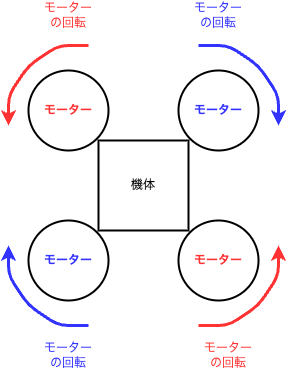

The diagram above was exported from draw.io. Its source (the exported page's mxGraphModel, read from the mxfile embedded in the PNG):
<mxGraphModel dx="606" dy="579" grid="1" gridSize="10" guides="1" tooltips="1" connect="1" arrows="1" fold="1" page="1" pageScale="1" pageWidth="827" pageHeight="1169" math="0" shadow="0">
  <root>
    <mxCell id="0" />
    <mxCell id="1" parent="0" />
    <mxCell id="2" value="" style="ellipse;whiteSpace=wrap;html=1;aspect=fixed;fillColor=#FFFFFF;strokeWidth=2;" parent="1" vertex="1">
      <mxGeometry x="190" y="120" width="80" height="80" as="geometry" />
    </mxCell>
    <mxCell id="3" value="" style="ellipse;whiteSpace=wrap;html=1;aspect=fixed;fillColor=#FFFFFF;strokeWidth=2;" parent="1" vertex="1">
      <mxGeometry x="190" y="270" width="80" height="80" as="geometry" />
    </mxCell>
    <mxCell id="4" value="" style="ellipse;whiteSpace=wrap;html=1;aspect=fixed;fillColor=#FFFFFF;strokeWidth=2;" parent="1" vertex="1">
      <mxGeometry x="340" y="120" width="80" height="80" as="geometry" />
    </mxCell>
    <mxCell id="5" value="" style="ellipse;whiteSpace=wrap;html=1;aspect=fixed;fillColor=#FFFFFF;strokeWidth=2;strokeColor=#000000;" parent="1" vertex="1">
      <mxGeometry x="340" y="270" width="80" height="80" as="geometry" />
    </mxCell>
    <mxCell id="6" value="" style="rounded=0;whiteSpace=wrap;html=1;strokeWidth=2;" parent="1" vertex="1">
      <mxGeometry x="260" y="190" width="90" height="90" as="geometry" />
    </mxCell>
    <mxCell id="7" value="機体" style="text;strokeColor=none;align=center;fillColor=none;html=1;verticalAlign=middle;whiteSpace=wrap;rounded=0;" parent="1" vertex="1">
      <mxGeometry x="275" y="220" width="60" height="30" as="geometry" />
    </mxCell>
    <mxCell id="8" value="" style="edgeStyle=none;orthogonalLoop=1;jettySize=auto;html=1;strokeWidth=3;strokeColor=#FF3333;" parent="1" edge="1">
      <mxGeometry width="80" relative="1" as="geometry">
        <mxPoint x="250" y="95" as="sourcePoint" />
        <mxPoint x="170" y="175" as="targetPoint" />
        <Array as="points">
          <mxPoint x="220" y="95" />
          <mxPoint x="190" y="115" />
          <mxPoint x="170" y="145" />
        </Array>
      </mxGeometry>
    </mxCell>
    <mxCell id="9" value="" style="edgeStyle=none;orthogonalLoop=1;jettySize=auto;html=1;strokeWidth=3;strokeColor=#3333FF;" parent="1" edge="1">
      <mxGeometry width="80" relative="1" as="geometry">
        <mxPoint x="250" y="375" as="sourcePoint" />
        <mxPoint x="170" y="295" as="targetPoint" />
        <Array as="points">
          <mxPoint x="220" y="375" />
          <mxPoint x="190" y="355" />
          <mxPoint x="170" y="325" />
        </Array>
      </mxGeometry>
    </mxCell>
    <mxCell id="10" value="" style="edgeStyle=none;orthogonalLoop=1;jettySize=auto;html=1;strokeWidth=3;strokeColor=#3333FF;" parent="1" edge="1">
      <mxGeometry width="80" relative="1" as="geometry">
        <mxPoint x="360" y="95" as="sourcePoint" />
        <mxPoint x="440" y="175" as="targetPoint" />
        <Array as="points">
          <mxPoint x="390" y="95" />
          <mxPoint x="420" y="115" />
          <mxPoint x="440" y="145" />
        </Array>
      </mxGeometry>
    </mxCell>
    <mxCell id="11" value="" style="edgeStyle=none;orthogonalLoop=1;jettySize=auto;html=1;strokeWidth=3;strokeColor=#FF3333;" parent="1" edge="1">
      <mxGeometry width="80" relative="1" as="geometry">
        <mxPoint x="360" y="375" as="sourcePoint" />
        <mxPoint x="440" y="295" as="targetPoint" />
        <Array as="points">
          <mxPoint x="390" y="375" />
          <mxPoint x="420" y="355" />
          <mxPoint x="440" y="325" />
        </Array>
      </mxGeometry>
    </mxCell>
    <mxCell id="12" value="&lt;font style=&quot;color: rgb(51, 51, 255);&quot;&gt;モーターの回転&lt;/font&gt;" style="text;strokeColor=none;align=center;fillColor=none;html=1;verticalAlign=middle;whiteSpace=wrap;rounded=0;fontColor=#FF3333;" parent="1" vertex="1">
      <mxGeometry x="200" y="390" width="60" height="30" as="geometry" />
    </mxCell>
    <mxCell id="13" value="モーターの回転" style="text;strokeColor=none;align=center;fillColor=none;html=1;verticalAlign=middle;whiteSpace=wrap;rounded=0;fontColor=#FF3333;" parent="1" vertex="1">
      <mxGeometry x="360" y="390" width="60" height="30" as="geometry" />
    </mxCell>
    <mxCell id="14" value="&lt;font style=&quot;color: rgb(255, 51, 51);&quot;&gt;モーター&lt;/font&gt;" style="text;strokeColor=none;align=center;fillColor=none;html=1;verticalAlign=middle;whiteSpace=wrap;rounded=0;fontStyle=1" parent="1" vertex="1">
      <mxGeometry x="200" y="145" width="60" height="30" as="geometry" />
    </mxCell>
    <mxCell id="15" value="&lt;font style=&quot;color: rgb(51, 51, 255);&quot;&gt;モーター&lt;/font&gt;" style="text;strokeColor=none;align=center;fillColor=none;html=1;verticalAlign=middle;whiteSpace=wrap;rounded=0;fontStyle=1" parent="1" vertex="1">
      <mxGeometry x="350" y="145" width="60" height="30" as="geometry" />
    </mxCell>
    <mxCell id="16" value="&lt;font style=&quot;color: rgb(51, 51, 255);&quot;&gt;モーター&lt;/font&gt;" style="text;strokeColor=none;align=center;fillColor=none;html=1;verticalAlign=middle;whiteSpace=wrap;rounded=0;fontStyle=1" parent="1" vertex="1">
      <mxGeometry x="200" y="295" width="60" height="30" as="geometry" />
    </mxCell>
    <mxCell id="17" value="&lt;font style=&quot;color: rgb(255, 51, 51);&quot;&gt;モーター&lt;/font&gt;" style="text;strokeColor=none;align=center;fillColor=none;html=1;verticalAlign=middle;whiteSpace=wrap;rounded=0;fontStyle=1" parent="1" vertex="1">
      <mxGeometry x="350" y="295" width="60" height="30" as="geometry" />
    </mxCell>
    <mxCell id="18" value="モーターの回転" style="text;strokeColor=none;align=center;fillColor=none;html=1;verticalAlign=middle;whiteSpace=wrap;rounded=0;fontColor=#FF3333;" parent="1" vertex="1">
      <mxGeometry x="200" y="50" width="60" height="30" as="geometry" />
    </mxCell>
    <mxCell id="19" value="&lt;font style=&quot;color: rgb(51, 51, 255);&quot;&gt;モーターの回転&lt;/font&gt;" style="text;strokeColor=none;align=center;fillColor=none;html=1;verticalAlign=middle;whiteSpace=wrap;rounded=0;fontColor=#FF3333;" parent="1" vertex="1">
      <mxGeometry x="350" y="50" width="60" height="30" as="geometry" />
    </mxCell>
  </root>
</mxGraphModel>